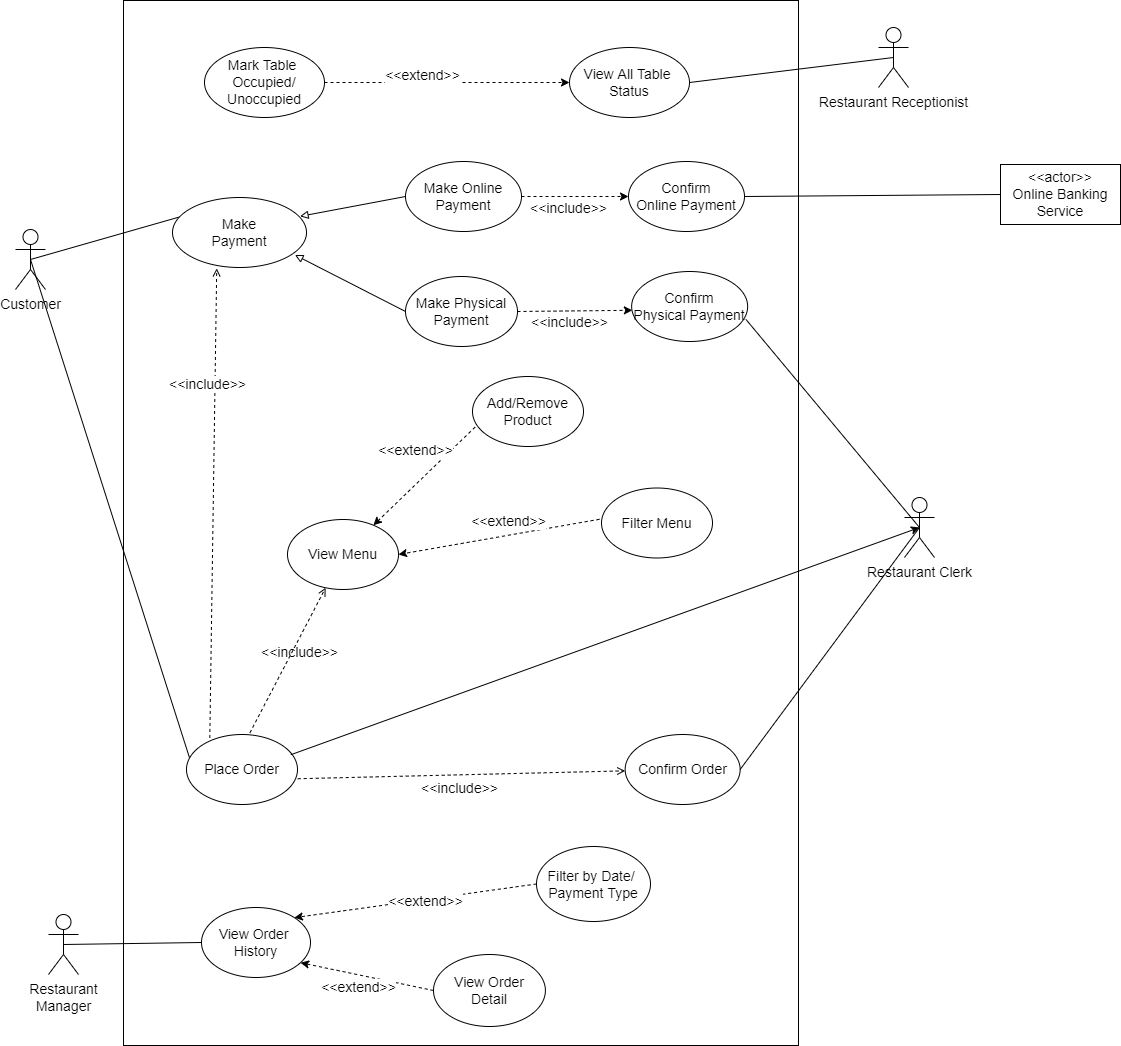

The diagram above was exported from draw.io. Its source (the exported page's mxGraphModel, read from the mxfile embedded in the PNG):
<mxGraphModel dx="1742" dy="1177" grid="0" gridSize="10" guides="1" tooltips="1" connect="1" arrows="1" fold="1" page="0" pageScale="1" pageWidth="850" pageHeight="1100" math="0" shadow="0">
  <root>
    <mxCell id="qDHt8kUc6toH9_UPgyRS-0" />
    <mxCell id="qDHt8kUc6toH9_UPgyRS-1" parent="qDHt8kUc6toH9_UPgyRS-0" />
    <mxCell id="qDHt8kUc6toH9_UPgyRS-2" value="" style="rounded=0;whiteSpace=wrap;html=1;fontSize=14;" parent="qDHt8kUc6toH9_UPgyRS-1" vertex="1">
      <mxGeometry x="60" y="-7" width="675" height="1045" as="geometry" />
    </mxCell>
    <mxCell id="qDHt8kUc6toH9_UPgyRS-7" value="Customer" style="shape=umlActor;verticalLabelPosition=bottom;verticalAlign=top;html=1;fontSize=14;" parent="qDHt8kUc6toH9_UPgyRS-1" vertex="1">
      <mxGeometry x="-48" y="222" width="30" height="60" as="geometry" />
    </mxCell>
    <mxCell id="qDHt8kUc6toH9_UPgyRS-10" value="Restaurant Receptionist" style="shape=umlActor;html=1;verticalLabelPosition=bottom;verticalAlign=top;align=center;fontSize=14;" parent="qDHt8kUc6toH9_UPgyRS-1" vertex="1">
      <mxGeometry x="815" y="20" width="30" height="60" as="geometry" />
    </mxCell>
    <mxCell id="qDHt8kUc6toH9_UPgyRS-14" value="" style="endArrow=none;html=1;entryX=1;entryY=0.5;entryDx=0;entryDy=0;exitX=0.5;exitY=0.5;exitDx=0;exitDy=0;exitPerimeter=0;fontSize=14;" parent="qDHt8kUc6toH9_UPgyRS-1" source="qDHt8kUc6toH9_UPgyRS-10" target="qDHt8kUc6toH9_UPgyRS-42" edge="1">
      <mxGeometry width="50" height="50" relative="1" as="geometry">
        <mxPoint x="780" y="47" as="sourcePoint" />
        <mxPoint x="575" y="-142" as="targetPoint" />
      </mxGeometry>
    </mxCell>
    <mxCell id="qDHt8kUc6toH9_UPgyRS-15" value="" style="edgeStyle=none;html=1;endArrow=none;endFill=0;endSize=12;verticalAlign=bottom;entryX=0.985;entryY=0.684;entryDx=0;entryDy=0;exitX=0.5;exitY=0.5;exitDx=0;exitDy=0;exitPerimeter=0;entryPerimeter=0;fontSize=14;" parent="qDHt8kUc6toH9_UPgyRS-1" source="qDHt8kUc6toH9_UPgyRS-18" target="qDHt8kUc6toH9_UPgyRS-25" edge="1">
      <mxGeometry width="160" relative="1" as="geometry">
        <mxPoint x="843" y="377" as="sourcePoint" />
        <mxPoint x="792" y="134" as="targetPoint" />
      </mxGeometry>
    </mxCell>
    <mxCell id="qDHt8kUc6toH9_UPgyRS-16" value="" style="edgeStyle=none;html=1;endArrow=none;endFill=0;endSize=12;verticalAlign=bottom;exitX=0.058;exitY=0.275;exitDx=0;exitDy=0;entryX=0.5;entryY=0.5;entryDx=0;entryDy=0;entryPerimeter=0;exitPerimeter=0;fontSize=14;" parent="qDHt8kUc6toH9_UPgyRS-1" source="qDHt8kUc6toH9_UPgyRS-24" target="qDHt8kUc6toH9_UPgyRS-7" edge="1">
      <mxGeometry width="160" relative="1" as="geometry">
        <mxPoint x="478" y="276" as="sourcePoint" />
        <mxPoint x="-35" y="252" as="targetPoint" />
      </mxGeometry>
    </mxCell>
    <mxCell id="qDHt8kUc6toH9_UPgyRS-17" value="View Menu" style="ellipse;whiteSpace=wrap;html=1;fillColor=default;strokeColor=default;fontColor=default;fontSize=14;" parent="qDHt8kUc6toH9_UPgyRS-1" vertex="1">
      <mxGeometry x="224" y="512" width="111" height="70" as="geometry" />
    </mxCell>
    <mxCell id="qDHt8kUc6toH9_UPgyRS-18" value="Restaurant Clerk" style="shape=umlActor;verticalLabelPosition=bottom;verticalAlign=top;html=1;fontSize=14;" parent="qDHt8kUc6toH9_UPgyRS-1" vertex="1">
      <mxGeometry x="841" y="490" width="30" height="60" as="geometry" />
    </mxCell>
    <mxCell id="qDHt8kUc6toH9_UPgyRS-19" value="Confirm Order" style="ellipse;whiteSpace=wrap;html=1;fontSize=14;" parent="qDHt8kUc6toH9_UPgyRS-1" vertex="1">
      <mxGeometry x="561.65" y="727" width="115" height="70" as="geometry" />
    </mxCell>
    <mxCell id="qDHt8kUc6toH9_UPgyRS-20" value="" style="edgeStyle=none;html=1;endArrow=none;endFill=0;endSize=12;verticalAlign=bottom;exitX=0.5;exitY=0.5;exitDx=0;exitDy=0;exitPerimeter=0;entryX=1;entryY=0.5;entryDx=0;entryDy=0;fontSize=14;" parent="qDHt8kUc6toH9_UPgyRS-1" source="qDHt8kUc6toH9_UPgyRS-18" target="qDHt8kUc6toH9_UPgyRS-19" edge="1">
      <mxGeometry width="160" relative="1" as="geometry">
        <mxPoint x="849" y="161" as="sourcePoint" />
        <mxPoint x="597.56" y="347.78" as="targetPoint" />
      </mxGeometry>
    </mxCell>
    <mxCell id="qDHt8kUc6toH9_UPgyRS-21" value="Restaurant&lt;br style=&quot;font-size: 14px;&quot;&gt;Manager" style="shape=umlActor;verticalLabelPosition=bottom;verticalAlign=top;html=1;fontSize=14;" parent="qDHt8kUc6toH9_UPgyRS-1" vertex="1">
      <mxGeometry x="-15" y="907" width="30" height="60" as="geometry" />
    </mxCell>
    <mxCell id="qDHt8kUc6toH9_UPgyRS-23" value="" style="endArrow=none;html=1;exitX=0.5;exitY=0.5;exitDx=0;exitDy=0;exitPerimeter=0;entryX=0;entryY=0.5;entryDx=0;entryDy=0;fontSize=14;" parent="qDHt8kUc6toH9_UPgyRS-1" source="qDHt8kUc6toH9_UPgyRS-21" target="qDHt8kUc6toH9_UPgyRS-26" edge="1">
      <mxGeometry width="50" height="50" relative="1" as="geometry">
        <mxPoint x="4" y="903" as="sourcePoint" />
        <mxPoint x="9" y="1120" as="targetPoint" />
      </mxGeometry>
    </mxCell>
    <mxCell id="qDHt8kUc6toH9_UPgyRS-24" value="Make&lt;br style=&quot;font-size: 14px;&quot;&gt;Payment" style="ellipse;whiteSpace=wrap;html=1;fontSize=14;" parent="qDHt8kUc6toH9_UPgyRS-1" vertex="1">
      <mxGeometry x="109" y="190" width="134" height="70" as="geometry" />
    </mxCell>
    <mxCell id="qDHt8kUc6toH9_UPgyRS-25" value="Confirm&lt;br style=&quot;font-size: 14px;&quot;&gt;Physical Payment" style="ellipse;whiteSpace=wrap;html=1;fontSize=14;" parent="qDHt8kUc6toH9_UPgyRS-1" vertex="1">
      <mxGeometry x="568.15" y="264" width="116" height="70" as="geometry" />
    </mxCell>
    <mxCell id="qDHt8kUc6toH9_UPgyRS-26" value="View Order &lt;br style=&quot;font-size: 14px;&quot;&gt;History" style="ellipse;whiteSpace=wrap;html=1;fontSize=14;" parent="qDHt8kUc6toH9_UPgyRS-1" vertex="1">
      <mxGeometry x="138" y="900" width="109" height="70" as="geometry" />
    </mxCell>
    <mxCell id="qDHt8kUc6toH9_UPgyRS-30" value="Place Order" style="ellipse;whiteSpace=wrap;html=1;fontSize=14;" parent="qDHt8kUc6toH9_UPgyRS-1" vertex="1">
      <mxGeometry x="123" y="727" width="111" height="70" as="geometry" />
    </mxCell>
    <mxCell id="qDHt8kUc6toH9_UPgyRS-31" value="" style="edgeStyle=none;html=1;endArrow=none;endFill=0;endSize=12;verticalAlign=bottom;exitX=0.027;exitY=0.332;exitDx=0;exitDy=0;entryX=0.5;entryY=0.5;entryDx=0;entryDy=0;entryPerimeter=0;exitPerimeter=0;fontSize=14;" parent="qDHt8kUc6toH9_UPgyRS-1" source="qDHt8kUc6toH9_UPgyRS-30" target="qDHt8kUc6toH9_UPgyRS-7" edge="1">
      <mxGeometry width="160" relative="1" as="geometry">
        <mxPoint x="129.88699999999994" y="543.55" as="sourcePoint" />
        <mxPoint x="-10" y="405" as="targetPoint" />
      </mxGeometry>
    </mxCell>
    <mxCell id="qDHt8kUc6toH9_UPgyRS-32" value="Make Physical&lt;br style=&quot;font-size: 14px;&quot;&gt;Payment" style="ellipse;whiteSpace=wrap;html=1;fontSize=14;" parent="qDHt8kUc6toH9_UPgyRS-1" vertex="1">
      <mxGeometry x="342" y="269" width="112" height="70" as="geometry" />
    </mxCell>
    <mxCell id="qDHt8kUc6toH9_UPgyRS-33" value="Make Online Payment" style="ellipse;whiteSpace=wrap;html=1;fontSize=14;" parent="qDHt8kUc6toH9_UPgyRS-1" vertex="1">
      <mxGeometry x="342" y="154" width="116" height="70" as="geometry" />
    </mxCell>
    <mxCell id="qDHt8kUc6toH9_UPgyRS-39" value="" style="endArrow=block;html=1;endFill=0;exitX=0;exitY=0.5;exitDx=0;exitDy=0;entryX=0.914;entryY=0.821;entryDx=0;entryDy=0;entryPerimeter=0;fontSize=14;" parent="qDHt8kUc6toH9_UPgyRS-1" source="qDHt8kUc6toH9_UPgyRS-32" target="qDHt8kUc6toH9_UPgyRS-24" edge="1">
      <mxGeometry width="50" height="50" relative="1" as="geometry">
        <mxPoint x="312.5" y="181" as="sourcePoint" />
        <mxPoint x="278.9974746830583" y="243.25126265847075" as="targetPoint" />
      </mxGeometry>
    </mxCell>
    <mxCell id="qDHt8kUc6toH9_UPgyRS-40" value="" style="endArrow=block;html=1;endFill=0;exitX=0;exitY=0.5;exitDx=0;exitDy=0;entryX=0.952;entryY=0.269;entryDx=0;entryDy=0;entryPerimeter=0;fontSize=14;" parent="qDHt8kUc6toH9_UPgyRS-1" source="qDHt8kUc6toH9_UPgyRS-33" target="qDHt8kUc6toH9_UPgyRS-24" edge="1">
      <mxGeometry width="50" height="50" relative="1" as="geometry">
        <mxPoint x="338.5000000000002" y="197" as="sourcePoint" />
        <mxPoint x="241.3420000000001" y="215.53999999999996" as="targetPoint" />
      </mxGeometry>
    </mxCell>
    <mxCell id="qDHt8kUc6toH9_UPgyRS-41" value="Mark Table &lt;br style=&quot;font-size: 14px;&quot;&gt;Occupied/ Unoccupied" style="ellipse;whiteSpace=wrap;html=1;fontSize=14;" parent="qDHt8kUc6toH9_UPgyRS-1" vertex="1">
      <mxGeometry x="141" y="40" width="120" height="70" as="geometry" />
    </mxCell>
    <mxCell id="qDHt8kUc6toH9_UPgyRS-42" value="View All Table &lt;br style=&quot;font-size: 14px;&quot;&gt;Status" style="ellipse;whiteSpace=wrap;html=1;fontSize=14;" parent="qDHt8kUc6toH9_UPgyRS-1" vertex="1">
      <mxGeometry x="506" y="40" width="120" height="70" as="geometry" />
    </mxCell>
    <mxCell id="qDHt8kUc6toH9_UPgyRS-43" value="" style="endArrow=classic;html=1;entryX=0;entryY=0.5;entryDx=0;entryDy=0;dashed=1;fontSize=14;" parent="qDHt8kUc6toH9_UPgyRS-1" source="qDHt8kUc6toH9_UPgyRS-41" target="qDHt8kUc6toH9_UPgyRS-42" edge="1">
      <mxGeometry width="50" height="50" relative="1" as="geometry">
        <mxPoint x="331" y="457" as="sourcePoint" />
        <mxPoint x="331" y="367" as="targetPoint" />
      </mxGeometry>
    </mxCell>
    <mxCell id="qDHt8kUc6toH9_UPgyRS-44" value="&amp;lt;&amp;lt;extend&amp;gt;&amp;gt;" style="edgeLabel;html=1;align=center;verticalAlign=middle;resizable=0;points=[];fontSize=14;" parent="qDHt8kUc6toH9_UPgyRS-43" vertex="1" connectable="0">
      <mxGeometry x="-0.2724" y="-1" relative="1" as="geometry">
        <mxPoint x="8" y="-9" as="offset" />
      </mxGeometry>
    </mxCell>
    <mxCell id="qDHt8kUc6toH9_UPgyRS-57" value="&amp;lt;&amp;lt;include&amp;gt;&amp;gt;" style="edgeLabel;html=1;align=center;verticalAlign=middle;resizable=0;points=[];fontSize=14;" parent="qDHt8kUc6toH9_UPgyRS-1" vertex="1" connectable="0">
      <mxGeometry x="251.9956978302604" y="694.9954787789138" as="geometry">
        <mxPoint x="-16" y="-50" as="offset" />
      </mxGeometry>
    </mxCell>
    <mxCell id="qDHt8kUc6toH9_UPgyRS-58" value="" style="endArrow=classic;html=1;rounded=0;fontSize=14;entryX=0.5;entryY=0.5;entryDx=0;entryDy=0;entryPerimeter=0;exitX=0.94;exitY=0.289;exitDx=0;exitDy=0;exitPerimeter=0;" parent="qDHt8kUc6toH9_UPgyRS-1" source="qDHt8kUc6toH9_UPgyRS-30" target="qDHt8kUc6toH9_UPgyRS-18" edge="1">
      <mxGeometry width="50" height="50" relative="1" as="geometry">
        <mxPoint x="233" y="648" as="sourcePoint" />
        <mxPoint x="860" y="610" as="targetPoint" />
      </mxGeometry>
    </mxCell>
    <mxCell id="qDHt8kUc6toH9_UPgyRS-59" value="" style="endArrow=open;html=1;rounded=0;fontSize=14;exitX=1.002;exitY=0.632;exitDx=0;exitDy=0;exitPerimeter=0;dashed=1;endFill=0;" parent="qDHt8kUc6toH9_UPgyRS-1" source="qDHt8kUc6toH9_UPgyRS-30" target="qDHt8kUc6toH9_UPgyRS-19" edge="1">
      <mxGeometry width="50" height="50" relative="1" as="geometry">
        <mxPoint x="379" y="792" as="sourcePoint" />
        <mxPoint x="429" y="742" as="targetPoint" />
      </mxGeometry>
    </mxCell>
    <mxCell id="qDHt8kUc6toH9_UPgyRS-60" value="&amp;lt;&amp;lt;include&amp;gt;&amp;gt;" style="edgeLabel;html=1;align=center;verticalAlign=middle;resizable=0;points=[];fontSize=14;" parent="qDHt8kUc6toH9_UPgyRS-1" vertex="1" connectable="0">
      <mxGeometry x="397.9956978302604" y="780.9954787789138" as="geometry">
        <mxPoint x="-2" as="offset" />
      </mxGeometry>
    </mxCell>
    <mxCell id="qDHt8kUc6toH9_UPgyRS-61" value="" style="endArrow=open;html=1;rounded=0;dashed=1;fontSize=14;exitX=0.21;exitY=0.049;exitDx=0;exitDy=0;entryX=0.33;entryY=1.013;entryDx=0;entryDy=0;entryPerimeter=0;endFill=0;exitPerimeter=0;" parent="qDHt8kUc6toH9_UPgyRS-1" source="qDHt8kUc6toH9_UPgyRS-30" target="qDHt8kUc6toH9_UPgyRS-24" edge="1">
      <mxGeometry width="50" height="50" relative="1" as="geometry">
        <mxPoint x="463" y="469" as="sourcePoint" />
        <mxPoint x="513" y="419" as="targetPoint" />
      </mxGeometry>
    </mxCell>
    <mxCell id="qDHt8kUc6toH9_UPgyRS-62" value="&amp;lt;&amp;lt;include&amp;gt;&amp;gt;" style="edgeLabel;html=1;align=center;verticalAlign=middle;resizable=0;points=[];fontSize=14;" parent="qDHt8kUc6toH9_UPgyRS-1" vertex="1" connectable="0">
      <mxGeometry x="145.4956978302604" y="376.9954787789138" as="geometry">
        <mxPoint x="-2" as="offset" />
      </mxGeometry>
    </mxCell>
    <mxCell id="qDHt8kUc6toH9_UPgyRS-63" value="&amp;lt;&amp;lt;actor&amp;gt;&amp;gt;&lt;br style=&quot;font-size: 14px;&quot;&gt;Online Banking Service" style="rounded=0;whiteSpace=wrap;html=1;fontSize=14;" parent="qDHt8kUc6toH9_UPgyRS-1" vertex="1">
      <mxGeometry x="937" y="157" width="120" height="60" as="geometry" />
    </mxCell>
    <mxCell id="qDHt8kUc6toH9_UPgyRS-64" value="Confirm Online&amp;nbsp;Payment" style="ellipse;whiteSpace=wrap;html=1;fontSize=14;" parent="qDHt8kUc6toH9_UPgyRS-1" vertex="1">
      <mxGeometry x="565" y="154" width="116" height="70" as="geometry" />
    </mxCell>
    <mxCell id="qDHt8kUc6toH9_UPgyRS-65" value="" style="endArrow=classic;html=1;exitX=1;exitY=0.5;exitDx=0;exitDy=0;dashed=1;entryX=0.006;entryY=0.554;entryDx=0;entryDy=0;entryPerimeter=0;fontSize=14;" parent="qDHt8kUc6toH9_UPgyRS-1" source="qDHt8kUc6toH9_UPgyRS-32" target="qDHt8kUc6toH9_UPgyRS-25" edge="1">
      <mxGeometry width="50" height="50" relative="1" as="geometry">
        <mxPoint x="430.00000000000136" y="285.65999999999997" as="sourcePoint" />
        <mxPoint x="578" y="286" as="targetPoint" />
      </mxGeometry>
    </mxCell>
    <mxCell id="qDHt8kUc6toH9_UPgyRS-66" value="&amp;lt;&amp;lt;include&amp;gt;&amp;gt;" style="edgeLabel;html=1;align=center;verticalAlign=middle;resizable=0;points=[];fontSize=14;" parent="qDHt8kUc6toH9_UPgyRS-65" vertex="1" connectable="0">
      <mxGeometry x="0.2566" y="-1" relative="1" as="geometry">
        <mxPoint x="-21" y="10" as="offset" />
      </mxGeometry>
    </mxCell>
    <mxCell id="qDHt8kUc6toH9_UPgyRS-67" value="" style="endArrow=classic;html=1;exitX=1;exitY=0.5;exitDx=0;exitDy=0;dashed=1;entryX=0;entryY=0.5;entryDx=0;entryDy=0;fontSize=14;" parent="qDHt8kUc6toH9_UPgyRS-1" source="qDHt8kUc6toH9_UPgyRS-33" target="qDHt8kUc6toH9_UPgyRS-64" edge="1">
      <mxGeometry width="50" height="50" relative="1" as="geometry">
        <mxPoint x="461" y="188.61" as="sourcePoint" />
        <mxPoint x="570.6959999999999" y="189.39" as="targetPoint" />
      </mxGeometry>
    </mxCell>
    <mxCell id="qDHt8kUc6toH9_UPgyRS-68" value="&amp;lt;&amp;lt;include&amp;gt;&amp;gt;" style="edgeLabel;html=1;align=center;verticalAlign=middle;resizable=0;points=[];fontSize=14;" parent="qDHt8kUc6toH9_UPgyRS-67" vertex="1" connectable="0">
      <mxGeometry x="0.2566" y="-1" relative="1" as="geometry">
        <mxPoint x="-21" y="10" as="offset" />
      </mxGeometry>
    </mxCell>
    <mxCell id="qDHt8kUc6toH9_UPgyRS-69" value="" style="edgeStyle=none;html=1;endArrow=none;endFill=0;endSize=12;verticalAlign=bottom;exitX=1;exitY=0.5;exitDx=0;exitDy=0;entryX=0;entryY=0.5;entryDx=0;entryDy=0;fontSize=14;" parent="qDHt8kUc6toH9_UPgyRS-1" source="qDHt8kUc6toH9_UPgyRS-64" target="qDHt8kUc6toH9_UPgyRS-63" edge="1">
      <mxGeometry width="160" relative="1" as="geometry">
        <mxPoint x="126.77200000000016" y="219.24999999999977" as="sourcePoint" />
        <mxPoint x="-23" y="262" as="targetPoint" />
      </mxGeometry>
    </mxCell>
    <mxCell id="OilwzXoErgFRNmagwpYH-1" value="Add/Remove Product" style="ellipse;whiteSpace=wrap;html=1;fillColor=default;strokeColor=default;fontColor=default;fontSize=14;" parent="qDHt8kUc6toH9_UPgyRS-1" vertex="1">
      <mxGeometry x="409" y="369" width="111" height="70" as="geometry" />
    </mxCell>
    <mxCell id="OilwzXoErgFRNmagwpYH-3" value="Filter Menu" style="ellipse;whiteSpace=wrap;html=1;fillColor=default;strokeColor=default;fontColor=default;fontSize=14;" parent="qDHt8kUc6toH9_UPgyRS-1" vertex="1">
      <mxGeometry x="538" y="480.5" width="111" height="70" as="geometry" />
    </mxCell>
    <mxCell id="OilwzXoErgFRNmagwpYH-4" value="" style="endArrow=classic;html=1;exitX=0.023;exitY=0.724;exitDx=0;exitDy=0;startArrow=none;startFill=0;fontStyle=1;dashed=1;endFill=1;exitPerimeter=0;strokeColor=default;labelBackgroundColor=default;fontColor=default;fontSize=14;" parent="qDHt8kUc6toH9_UPgyRS-1" source="OilwzXoErgFRNmagwpYH-1" target="qDHt8kUc6toH9_UPgyRS-17" edge="1">
      <mxGeometry width="50" height="50" relative="1" as="geometry">
        <mxPoint x="578.9199999999946" y="516" as="sourcePoint" />
        <mxPoint x="302.9979999999998" y="542" as="targetPoint" />
      </mxGeometry>
    </mxCell>
    <mxCell id="OilwzXoErgFRNmagwpYH-5" value="&amp;lt;&amp;lt;extend&amp;gt;&amp;gt;" style="edgeLabel;html=1;align=center;verticalAlign=middle;resizable=0;points=[];fontSize=14;" parent="OilwzXoErgFRNmagwpYH-4" vertex="1" connectable="0">
      <mxGeometry x="-0.3394" relative="1" as="geometry">
        <mxPoint x="-26" y="-10" as="offset" />
      </mxGeometry>
    </mxCell>
    <mxCell id="OilwzXoErgFRNmagwpYH-6" value="" style="endArrow=open;html=1;rounded=0;dashed=1;fontSize=14;exitX=0.571;exitY=-0.023;exitDx=0;exitDy=0;endFill=0;exitPerimeter=0;" parent="qDHt8kUc6toH9_UPgyRS-1" source="qDHt8kUc6toH9_UPgyRS-30" target="qDHt8kUc6toH9_UPgyRS-17" edge="1">
      <mxGeometry width="50" height="50" relative="1" as="geometry">
        <mxPoint x="156.31000000000017" y="728.4299999999998" as="sourcePoint" />
        <mxPoint x="163.22000000000003" y="270.9100000000001" as="targetPoint" />
      </mxGeometry>
    </mxCell>
    <mxCell id="OilwzXoErgFRNmagwpYH-9" value="" style="endArrow=classic;html=1;exitX=-0.018;exitY=0.447;exitDx=0;exitDy=0;entryX=1;entryY=0.5;entryDx=0;entryDy=0;startArrow=none;startFill=0;fontStyle=1;dashed=1;endFill=1;exitPerimeter=0;strokeColor=default;labelBackgroundColor=default;fontColor=default;fontSize=14;" parent="qDHt8kUc6toH9_UPgyRS-1" source="OilwzXoErgFRNmagwpYH-3" target="qDHt8kUc6toH9_UPgyRS-17" edge="1">
      <mxGeometry width="50" height="50" relative="1" as="geometry">
        <mxPoint x="576.6499999999955" y="481" as="sourcePoint" />
        <mxPoint x="331.78700000000003" y="533.6399999999999" as="targetPoint" />
      </mxGeometry>
    </mxCell>
    <mxCell id="OilwzXoErgFRNmagwpYH-10" value="&amp;lt;&amp;lt;extend&amp;gt;&amp;gt;" style="edgeLabel;html=1;align=center;verticalAlign=middle;resizable=0;points=[];fontSize=14;" parent="OilwzXoErgFRNmagwpYH-9" vertex="1" connectable="0">
      <mxGeometry x="-0.3394" relative="1" as="geometry">
        <mxPoint x="-26" y="-10" as="offset" />
      </mxGeometry>
    </mxCell>
    <mxCell id="dR6nMNo0cQQIdampTQBE-0" value="Filter by Date/ &lt;br&gt;Payment Type" style="ellipse;whiteSpace=wrap;html=1;fontSize=14;" parent="qDHt8kUc6toH9_UPgyRS-1" vertex="1">
      <mxGeometry x="473" y="839" width="114" height="75" as="geometry" />
    </mxCell>
    <mxCell id="dR6nMNo0cQQIdampTQBE-1" value="" style="endArrow=classic;html=1;exitX=0;exitY=0.5;exitDx=0;exitDy=0;entryX=1;entryY=0;entryDx=0;entryDy=0;startArrow=none;startFill=0;fontStyle=1;dashed=1;endFill=1;fontSize=14;" parent="qDHt8kUc6toH9_UPgyRS-1" source="dR6nMNo0cQQIdampTQBE-0" target="qDHt8kUc6toH9_UPgyRS-26" edge="1">
      <mxGeometry width="50" height="50" relative="1" as="geometry">
        <mxPoint x="200.89999999999998" y="885" as="sourcePoint" />
        <mxPoint x="246.9999999999999" y="920.56" as="targetPoint" />
      </mxGeometry>
    </mxCell>
    <mxCell id="dR6nMNo0cQQIdampTQBE-2" value="&amp;lt;&amp;lt;extend&amp;gt;&amp;gt;" style="edgeLabel;html=1;align=center;verticalAlign=middle;resizable=0;points=[];fontSize=14;" parent="dR6nMNo0cQQIdampTQBE-1" vertex="1" connectable="0">
      <mxGeometry x="-0.3394" relative="1" as="geometry">
        <mxPoint x="-31" y="6" as="offset" />
      </mxGeometry>
    </mxCell>
    <mxCell id="dR6nMNo0cQQIdampTQBE-3" value="View Order&lt;br style=&quot;font-size: 14px;&quot;&gt;Detail" style="ellipse;whiteSpace=wrap;html=1;fontSize=14;" parent="qDHt8kUc6toH9_UPgyRS-1" vertex="1">
      <mxGeometry x="370" y="947" width="111.9" height="72" as="geometry" />
    </mxCell>
    <mxCell id="dR6nMNo0cQQIdampTQBE-4" value="" style="endArrow=classic;html=1;exitX=0;exitY=0.5;exitDx=0;exitDy=0;entryX=0.909;entryY=0.789;entryDx=0;entryDy=0;startArrow=none;startFill=0;fontStyle=1;dashed=1;endFill=1;fontSize=14;entryPerimeter=0;" parent="qDHt8kUc6toH9_UPgyRS-1" source="dR6nMNo0cQQIdampTQBE-3" target="qDHt8kUc6toH9_UPgyRS-26" edge="1">
      <mxGeometry width="50" height="50" relative="1" as="geometry">
        <mxPoint x="400.9" y="875" as="sourcePoint" />
        <mxPoint x="246.9999999999999" y="952.24" as="targetPoint" />
      </mxGeometry>
    </mxCell>
    <mxCell id="dR6nMNo0cQQIdampTQBE-5" value="&amp;lt;&amp;lt;extend&amp;gt;&amp;gt;" style="edgeLabel;html=1;align=center;verticalAlign=middle;resizable=0;points=[];fontSize=14;" parent="dR6nMNo0cQQIdampTQBE-4" vertex="1" connectable="0">
      <mxGeometry x="-0.3394" relative="1" as="geometry">
        <mxPoint x="-31" y="6" as="offset" />
      </mxGeometry>
    </mxCell>
  </root>
</mxGraphModel>